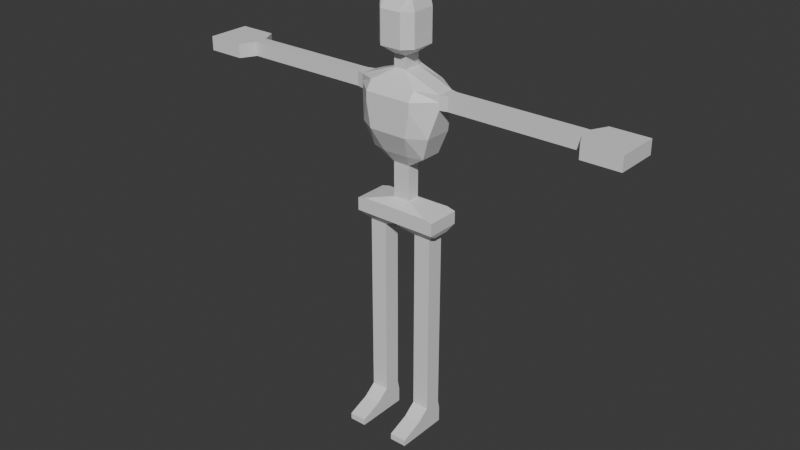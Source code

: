 # Source: Esqueleto.blend  (saved by Blender 4.0.36; exported with 4.5.12 LTS)
import bpy
from mathutils import Matrix  # noqa: F401  (used for matrix-valued properties, if any)

bpy.ops.wm.read_factory_settings(use_empty=True)
scene = bpy.context.scene
scene.name = 'Scene'

# ---- materials (node trees are filled in below, after node groups)
mat_esqueleto = bpy.data.materials.new('Esqueleto')
mat_esqueleto.alpha_threshold = 0.0
mat_esqueleto.use_transparent_shadow = False
mat_esqueleto.roughness = 0.5
mat_esqueleto.line_color = (0.0, 0.0, 0.0, 1.0)

# ---- material node trees
mat_esqueleto.use_nodes = True; mat_esqueleto.node_tree.nodes.clear()
_N = mat_esqueleto.node_tree.nodes; _L = mat_esqueleto.node_tree.links
n0 = _N.new('ShaderNodeOutputMaterial'); n0.name = 'Material Output'; n0.location = (300, 300)
n1 = _N.new('ShaderNodeBsdfPrincipled'); n1.name = 'Principled BSDF'; n1.location = (10, 300)
n1.inputs[3].default_value = 1.45
_L.new(n1.outputs[0], n0.inputs[0])
n0.is_active_output = True

# ---- world
world_world = bpy.data.worlds.new('World'); scene.world = world_world
world_world.use_nodes = True; world_world.node_tree.nodes.clear()
_N = world_world.node_tree.nodes; _L = world_world.node_tree.links
n0 = _N.new('ShaderNodeOutputWorld'); n0.name = 'World Output'; n0.location = (300, 300)
n1 = _N.new('ShaderNodeBackground'); n1.name = 'Background'; n1.location = (10, 300)
n1.inputs[0].default_value = (0.05088, 0.05088, 0.05088, 1.0)
_L.new(n1.outputs[0], n0.inputs[0])
n0.is_active_output = True
world_world.color = (0.05088, 0.05088, 0.05088)
world_world.use_sun_shadow = False
world_world.sun_shadow_jitter_overblur = 0.0

# ---- meshes
me_esqueleto = bpy.data.meshes.new('Esqueleto')
me_esqueleto.from_pydata([(0.08, 0.05, 1.99), (0.09, 0.05, 1.8), (0.08, -0.06, 1.99), (0.09, -0.06, 1.8), (-0.08, 0.05, 1.99), (-0.09, 0.05, 1.8), (-0.08, -0.06, 1.99), (-0.09, -0.06, 1.8), (0.16, 0.05, 0.0), (0.16, -0.1, 0.0), (-0.16, 0.05, 0.0), (-0.16, -0.1, 0.0), (-0.16, 0.04, 0.98), (-0.16, -0.04, 0.98), (0.16, 0.04, 0.98), (0.16, -0.04, 0.98), (0.0, 0.08, 1.8), (0.0, -0.06, 2.0), (0.0, -0.1, 1.8), (0.0, 0.05, 2.0), (-0.08, 0.05, 0.0), (-0.08, -0.1, 0.0), (-0.08, -0.04, 0.98), (-0.08, 0.04, 0.98), (-0.2, -0.04, 1.57), (-0.2, 0.04, 1.57), (0.0, 0.12, 1.56), (0.0, -0.12, 1.56), (-0.2, -0.04, 1.635), (-0.2, 0.04, 1.635), (0.0, 0.1, 1.645), (0.0, -0.09, 1.645), (-1.05, -0.1, 1.57), (-1.05, 0.1, 1.57), (-1.05, -0.1, 1.635), (-1.05, 0.1, 1.635), (-0.53, 0.03, 1.57), (-0.53, 0.03, 1.635), (-0.53, -0.03, 1.635), (-0.53, -0.03, 1.57), (-0.235, 0.03, 1.635), (-0.235, -0.03, 1.57), (-0.235, 0.03, 1.57), (-0.235, -0.03, 1.635), (-0.875, 0.1, 1.57), (-0.875, -0.1, 1.635), (-0.875, 0.1, 1.635), (-0.875, -0.1, 1.57), (-0.09, -1.49e-09, 1.8), (-0.08, -1.49e-09, 1.99), (-0.16, 0.0, 0.0), (-0.16, -7.451e-10, 0.98), (-0.08, 0.0, 0.0), (0.0, -1.49e-09, 2.0), (-0.2, 0.0, 1.57), (-0.09, -1.49e-09, 1.85), (0.0, -0.1, 1.85), (-0.2, 0.0, 1.635), (-1.05, 0.0, 1.57), (-1.05, 0.0, 1.635), (-0.53, 0.0, 1.57), (-0.53, 0.0, 1.635), (-0.235, 0.0, 1.635), (-0.235, 0.0, 1.57), (-0.875, 0.0, 1.57), (-0.875, 0.0, 1.635), (-0.16, 0.08, 1.025), (0.0, 0.08, 1.025), (0.0, -0.08, 1.025), (-0.16, -0.08, 1.025), (0.0, 0.08, 1.85), (-0.09, 0.05, 1.85), (-0.08, -7.451e-10, 0.98), (0.0, -7.451e-10, 1.025), (0.08, 0.05, 0.0), (0.08, -0.1, 0.0), (-0.09, 0.05, 1.95), (0.0, 0.08, 1.95), (0.08, -0.04, 0.98), (0.08, 0.04, 0.98), (0.0, -0.1, 1.95), (-0.04, 0.0, 1.283), (0.0, -0.03, 1.283), (-0.09, -1.49e-09, 1.95), (0.2, -0.04, 1.57), (0.2, 0.04, 1.57), (0.2, -0.04, 1.635), (0.2, 0.04, 1.635), (1.05, -0.1, 1.57), (1.05, 0.1, 1.57), (1.05, -0.1, 1.635), (1.05, 0.1, 1.635), (0.53, 0.03, 1.57), (0.53, 0.03, 1.635), (0.53, -0.03, 1.635), (0.53, -0.03, 1.57), (0.235, 0.03, 1.635), (0.235, -0.03, 1.57), (0.235, 0.03, 1.57), (0.235, -0.03, 1.635), (0.875, 0.1, 1.57), (0.0, 0.03, 1.283), (0.875, -0.1, 1.635), (0.875, 0.1, 1.635), (0.875, -0.1, 1.57), (-0.04, 0.03, 1.283), (0.09, -1.49e-09, 1.8), (0.08, -1.49e-09, 1.99), (-0.04, -0.03, 1.283), (0.16, 0.0, 0.0), (0.16, -7.451e-10, 0.98), (0.08, 0.0, 0.0), (-0.16, 0.08, 1.094), (0.0, 0.08, 1.094), (0.0, -0.08, 1.094), (-0.16, -7.451e-10, 1.094), (0.2, 0.0, 1.57), (0.09, -1.49e-09, 1.85), (-0.16, -0.08, 1.094), (-0.13, -0.05, 1.341), (0.2, 0.0, 1.635), (-0.05, 0.08, 1.95), (1.05, 0.0, 1.57), (-0.13, 0.0, 1.341), (0.0, -0.07, 1.341), (0.0, 0.07, 1.341), (-0.13, 0.05, 1.341), (-0.16, 0.04, 0.54), (-0.16, -0.04, 0.54), (-0.08, -0.04, 0.54), (-0.08, 0.04, 0.54), (-0.16, -7.451e-10, 0.54), (-0.08, -7.451e-10, 0.54), (-0.16, -0.04, 0.585), (-0.08, -7.451e-10, 0.585), (-0.16, 0.04, 0.585), (-0.08, -0.04, 0.585), (-0.08, 0.04, 0.585), (-0.16, -7.451e-10, 0.585), (-0.16, 0.04, 0.115), (-0.08, -0.04, 0.115), (-0.08, 0.04, 0.115), (-0.16, 0.0, 0.115), (-0.16, -0.04, 0.115), (-0.08, 0.0, 0.115), (1.05, 0.0, 1.635), (-0.2, 0.04, 1.603), (0.0, 0.12, 1.603), (0.0, -0.12, 1.603), (-0.2, -0.04, 1.603), (-1.05, 0.1, 1.603), (-1.05, -0.1, 1.603), (-0.53, -0.03, 1.603), (-0.53, 0.03, 1.603), (-0.235, 0.03, 1.603), (-0.235, -0.03, 1.603), (-0.875, -0.1, 1.603), (-0.875, 0.1, 1.603), (0.53, 0.0, 1.57), (-1.05, 0.0, 1.603), (-0.05, -0.1, 1.95), (0.53, 0.0, 1.635), (0.235, 0.0, 1.635), (0.235, 0.0, 1.57), (0.875, 0.0, 1.57), (0.875, 0.0, 1.635), (0.16, 0.08, 1.025), (-0.09, -0.06, 1.95), (-0.05, 0.08, 1.8), (-0.05, -0.06, 2.0), (-0.12, 0.05, 0.0), (-0.12, 0.04, 0.98), (-0.05, -0.1, 1.8), (-0.05, 0.05, 2.0), (-0.12, -0.1, 0.0), (-0.12, -0.04, 0.98), (-0.11, 0.12, 1.56), (-0.11, -0.12, 1.56), (-0.11, -0.09, 1.645), (-0.11, 0.1, 1.645), (-0.12, 0.0, 0.0), (-0.05, -1.49e-09, 2.0), (-0.1, 0.08, 1.025), (-0.1, -0.08, 1.025), (-0.02, 0.03, 1.283), (-0.02, -0.03, 1.283), (-0.08, -0.08, 1.094), (-0.08, 0.08, 1.094), (-0.06, 0.07, 1.341), (-0.06, -0.07, 1.341), (-0.12, 0.04, 0.54), (-0.12, -0.04, 0.54), (-0.12, -0.04, 0.585), (-0.12, 0.04, 0.585), (-0.12, 0.04, 0.115), (-0.12, -0.04, 0.115), (-0.11, -0.12, 1.603), (-0.11, 0.12, 1.603), (-0.03, -0.04, 1.758), (-0.03, 0.04, 1.758), (0.0, 0.04, 1.758), (0.0, -0.04, 1.758), (-0.03, -1.49e-09, 1.758), (0.16, -0.08, 1.025), (-0.02, 0.04, 1.758), (-0.02, -0.04, 1.758), (-0.03, 0.04, 1.701), (0.0, 0.07, 1.701), (0.0, -0.04, 1.701), (-0.03, 0.0, 1.701), (0.09, 0.05, 1.85), (0.08, -7.451e-10, 0.98), (-0.02, 0.07, 1.701), (-0.02, -0.04, 1.701), (-0.03, -0.04, 1.701), (-0.17, -0.07, 1.446), (0.09, 0.05, 1.95), (-0.17, 0.0, 1.446), (0.0, -0.12, 1.446), (0.0, 0.09, 1.446), (-0.17, 0.06, 1.446), (-0.09, -0.12, 1.446), (-0.09, 0.09, 1.446), (0.04, 0.0, 1.283), (-0.04, -0.03, 1.121), (-0.04, 0.03, 1.121), (0.0, 0.03, 1.121), (0.0, -0.03, 1.121), (-0.04, -7.451e-10, 1.121), (0.09, -1.49e-09, 1.95), (-0.02, 0.03, 1.121), (-0.02, -0.03, 1.121), (-0.16, -0.04, 0.6323), (-0.08, -7.451e-10, 0.6323), (-0.16, 0.04, 0.6323), (-0.08, -0.04, 0.6323), (-0.08, 0.04, 0.6323), (-0.16, -7.451e-10, 0.6323), (-0.12, 0.04, 0.6323), (-0.12, -0.04, 0.6323), (-0.16, 0.05, 0.069), (-0.08, -0.1, 0.069), (-0.08, 0.05, 0.069), (-0.16, 0.0, 0.069), (-0.16, -0.1, 0.069), (-0.08, 0.0, 0.069), (-0.12, 0.05, 0.069), (-0.12, -0.1, 0.069), (-0.4938, 0.03, 1.57), (-0.4938, -0.03, 1.635), (-0.4938, 0.03, 1.635), (-0.4938, -0.03, 1.57), (-0.4938, 0.0, 1.635), (-0.4938, 0.0, 1.57), (-0.4938, 0.03, 1.603), (-0.4938, -0.03, 1.603), (-0.8395, 0.03, 1.635), (-0.8395, -0.03, 1.57), (-0.8395, 0.03, 1.57), (-0.8395, -0.03, 1.635), (-0.8395, 0.0, 1.635), (-0.8395, 0.0, 1.57), (-0.8395, 0.03, 1.603), (-0.8395, -0.03, 1.603), (-0.16, -0.2, 0.0), (-0.08, -0.2, 0.0), (0.04, 0.03, 1.283), (-0.12, -0.2, 0.0), (-0.08, -0.2, 0.029), (-0.16, -0.2, 0.029), (-0.12, -0.2, 0.029), (0.04, -0.03, 1.283), (0.16, 0.08, 1.094), (0.16, -7.451e-10, 1.094), (0.16, -0.08, 1.094), (0.13, -0.05, 1.341), (0.05, 0.08, 1.95), (0.13, 0.0, 1.341), (0.13, 0.05, 1.341), (-0.05, -0.1, 1.9), (-0.05, 0.08, 1.9), (0.16, 0.04, 0.54), (0.16, -0.04, 0.54), (0.08, -0.04, 0.54), (0.08, 0.04, 0.54), (0.16, -7.451e-10, 0.54), (0.08, -7.451e-10, 0.54), (0.16, -0.04, 0.585), (0.08, -7.451e-10, 0.585), (0.16, 0.04, 0.585), (0.08, -0.04, 0.585), (0.08, 0.04, 0.585), (0.16, -7.451e-10, 0.585), (0.16, 0.04, 0.115), (0.08, -0.04, 0.115), (0.08, 0.04, 0.115), (0.16, 0.0, 0.115), (0.16, -0.04, 0.115), (0.08, 0.0, 0.115), (0.2, 0.04, 1.603), (0.2, -0.04, 1.603), (1.05, 0.1, 1.603), (1.05, -0.1, 1.603), (0.53, -0.03, 1.603), (0.53, 0.03, 1.603), (0.235, 0.03, 1.603), (0.235, -0.03, 1.603), (0.875, -0.1, 1.603), (0.875, 0.1, 1.603), (1.05, 0.0, 1.603), (0.05, -0.1, 1.95), (0.09, -0.06, 1.95), (0.05, 0.08, 1.8), (0.05, -0.06, 2.0), (0.12, 0.05, 0.0), (0.12, 0.04, 0.98), (0.05, -0.1, 1.8), (0.05, 0.05, 2.0), (0.12, -0.1, 0.0), (0.12, -0.04, 0.98), (0.11, 0.12, 1.56), (0.11, -0.12, 1.56), (0.11, -0.09, 1.645), (0.11, 0.1, 1.645), (0.12, 0.0, 0.0), (0.05, -1.49e-09, 2.0), (0.1, 0.08, 1.025), (0.1, -0.08, 1.025), (-0.09, -1.49e-09, 1.9), (0.02, 0.03, 1.283), (0.02, -0.03, 1.283), (0.08, -0.08, 1.094), (0.08, 0.08, 1.094), (0.06, 0.07, 1.341), (0.06, -0.07, 1.341), (0.0, -0.1, 1.9), (0.0, 0.08, 1.9), (0.12, 0.04, 0.54), (0.12, -0.04, 0.54), (0.12, -0.04, 0.585), (0.12, 0.04, 0.585), (0.12, 0.04, 0.115), (-0.09, 0.05, 1.9), (-0.09, -0.06, 1.9), (0.12, -0.04, 0.115), (0.11, -0.12, 1.603), (0.11, 0.12, 1.603), (0.03, -0.04, 1.758), (0.03, 0.04, 1.758), (0.03, -1.49e-09, 1.758), (0.02, 0.04, 1.758), (0.02, -0.04, 1.758), (0.03, 0.04, 1.701), (0.03, 0.0, 1.701), (0.02, 0.07, 1.701), (0.02, -0.04, 1.701), (0.03, -0.04, 1.701), (0.17, -0.07, 1.446), (0.17, 0.0, 1.446), (0.17, 0.06, 1.446), (0.09, -0.12, 1.446), (0.09, 0.09, 1.446), (0.04, -0.03, 1.121), (0.04, 0.03, 1.121), (0.04, -7.451e-10, 1.121), (0.02, 0.03, 1.121), (0.02, -0.03, 1.121), (0.16, -0.04, 0.6323), (0.08, -7.451e-10, 0.6323), (0.16, 0.04, 0.6323), (0.08, -0.04, 0.6323), (0.08, 0.04, 0.6323), (0.16, -7.451e-10, 0.6323), (0.12, 0.04, 0.6323), (0.12, -0.04, 0.6323), (0.16, 0.05, 0.069), (0.08, -0.1, 0.069), (0.08, 0.05, 0.069), (0.16, 0.0, 0.069), (-0.05, 0.08, 1.85), (-0.05, -0.1, 1.85), (0.16, -0.1, 0.069), (0.08, 0.0, 0.069), (0.12, 0.05, 0.069), (-0.09, -0.06, 1.85), (-0.03, -0.04, 1.729), (-0.03, 0.04, 1.729), (0.0, 0.04, 1.729), (0.0, -0.04, 1.729), (-0.03, 0.0, 1.729), (-0.02, 0.04, 1.729), (-0.02, -0.04, 1.729), (0.12, -0.1, 0.069), (0.4938, 0.03, 1.57), (0.4938, -0.03, 1.635), (0.4938, 0.03, 1.635), (0.4938, -0.03, 1.57), (-0.19, 0.04, 1.0), (-0.19, -0.04, 1.0), (-0.19, -7.451e-10, 1.0), (-0.2, 0.08, 1.025), (-0.2, -0.08, 1.025), (-0.2, -7.451e-10, 1.025), (-0.2, 0.08, 1.084), (-0.2, -7.451e-10, 1.084), (-0.2, -0.08, 1.084), (0.4938, 0.0, 1.635), (0.4938, 0.0, 1.57), (0.4938, 0.03, 1.603), (0.4938, -0.03, 1.603), (0.8395, 0.03, 1.635), (0.8395, -0.03, 1.57), (0.8395, 0.03, 1.57), (0.8395, -0.03, 1.635), (0.8395, 0.0, 1.635), (0.8395, 0.0, 1.57), (0.8395, 0.03, 1.603), (0.8395, -0.03, 1.603), (0.16, -0.2, 0.0), (0.08, -0.2, 0.0), (0.12, -0.2, 0.0), (0.08, -0.2, 0.029), (0.16, -0.2, 0.029), (0.12, -0.2, 0.029), (0.05, -0.1, 1.9), (0.05, 0.08, 1.9), (0.09, -1.49e-09, 1.9), (0.09, 0.05, 1.9), (0.09, -0.06, 1.9), (0.05, 0.08, 1.85), (0.05, -0.1, 1.85), (0.09, -0.06, 1.85), (0.03, -0.04, 1.729), (0.03, 0.04, 1.729), (0.03, 0.0, 1.729), (0.02, 0.04, 1.729), (0.02, -0.04, 1.729), (0.19, 0.04, 1.0), (0.19, -0.04, 1.0), (0.19, -7.451e-10, 1.0), (0.2, 0.08, 1.025), (0.2, -0.08, 1.025), (0.2, -7.451e-10, 1.025), (0.2, 0.08, 1.084), (0.2, -7.451e-10, 1.084), (0.2, -0.08, 1.084)], [], [(181, 49, 6, 169), (160, 169, 6, 167), (83, 49, 4, 76), (243, 240, 10, 50), (412, 100, 164, 415), (15, 438, 441, 203), (82, 227, 366, 330), (19, 53, 325, 317), (97, 396, 409, 306), (244, 11, 264, 269), (183, 69, 13, 175), (274, 445, 444, 273), (395, 93, 304, 408), (118, 115, 404, 405), (182, 67, 23, 171), (145, 309, 301, 91), (326, 315, 79, 67), (246, 242, 20, 170), (180, 52, 21, 174), (121, 173, 19, 77), (302, 88, 122, 309), (393, 92, 158, 407), (372, 292, 289, 369), (197, 147, 26, 176), (157, 44, 33, 150), (15, 367, 372, 110), (356, 86, 120, 353), (196, 149, 24, 177), (213, 214, 28, 178), (272, 443, 440, 166), (323, 346, 147, 30), (209, 206, 29, 57), (212, 207, 30, 179), (315, 373, 371, 79), (159, 150, 33, 58), (156, 45, 34, 151), (65, 46, 35, 59), (64, 47, 32, 58), (253, 251, 39, 60), (252, 250, 37, 61), (255, 249, 38, 152), (254, 248, 36, 153), (146, 25, 42, 154), (149, 28, 43, 155), (57, 29, 40, 62), (54, 24, 41, 63), (261, 257, 47, 64), (260, 256, 46, 65), (263, 259, 45, 156), (262, 258, 44, 157), (259, 260, 65, 45), (258, 261, 64, 44), (25, 54, 63, 42), (28, 57, 62, 43), (249, 252, 61, 38), (248, 253, 60, 36), (44, 64, 58, 33), (45, 65, 59, 34), (151, 159, 58, 32), (214, 209, 57, 28), (78, 370, 374, 319), (366, 331, 274, 362), (100, 89, 122, 164), (170, 20, 52, 180), (112, 66, 400, 403), (435, 354, 207, 387), (383, 314, 74, 377), (297, 381, 378, 296), (354, 323, 30, 207), (244, 243, 50, 11), (167, 6, 49, 83), (173, 4, 49, 181), (95, 411, 417, 303), (66, 12, 397, 400), (3, 347, 349, 106), (187, 113, 67, 182), (13, 69, 401, 398), (346, 320, 26, 147), (218, 124, 334, 360), (186, 118, 69, 183), (72, 73, 68, 22), (421, 419, 420, 423), (376, 382, 111, 75), (414, 165, 103, 410), (189, 119, 108, 185), (85, 359, 361, 320), (331, 327, 203, 274), (304, 416, 412, 92), (325, 313, 2, 107), (211, 78, 68, 73), (308, 301, 89, 100), (388, 208, 355, 436), (353, 120, 87, 352), (80, 310, 313, 17), (305, 408, 393, 98), (306, 409, 394, 99), (116, 163, 97, 84), (276, 77, 19, 317), (96, 395, 408, 305), (229, 216, 0, 107), (87, 96, 305, 299), (416, 308, 100, 412), (362, 274, 273, 364), (324, 318, 75, 111), (310, 311, 2, 313), (378, 109, 8, 375), (409, 303, 94, 394), (294, 376, 392, 344), (14, 369, 373, 315), (327, 319, 15, 203), (381, 422, 418, 9), (373, 340, 291, 371), (72, 23, 67, 73), (241, 21, 52, 245), (242, 245, 52, 20), (322, 345, 300, 86), (123, 126, 105, 81), (188, 125, 101, 184), (119, 123, 81, 108), (381, 9, 109, 378), (86, 99, 162, 120), (293, 375, 383, 341), (303, 417, 413, 94), (231, 224, 118, 186), (228, 225, 112, 115), (230, 226, 113, 187), (224, 228, 115, 118), (374, 339, 287, 367), (394, 94, 161, 406), (215, 217, 123, 119), (222, 219, 125, 188), (217, 220, 126, 123), (93, 410, 416, 304), (221, 215, 119, 189), (291, 284, 286, 288), (300, 306, 99, 86), (137, 134, 132, 130), (136, 129, 132, 134), (133, 138, 131, 128), (193, 137, 130, 190), (192, 133, 128, 191), (138, 135, 127, 131), (237, 234, 135, 138), (239, 232, 133, 192), (238, 236, 137, 193), (232, 237, 138, 133), (235, 136, 134, 233), (236, 233, 134, 137), (130, 132, 144, 141), (129, 140, 144, 132), (128, 131, 142, 143), (190, 130, 141, 194), (191, 128, 143, 195), (131, 127, 139, 142), (355, 322, 86, 356), (434, 353, 352, 433), (333, 329, 101, 125), (165, 145, 91, 103), (27, 218, 360, 321), (31, 148, 345, 322), (277, 223, 266, 278), (148, 27, 321, 345), (278, 266, 329, 333), (34, 59, 159, 151), (256, 262, 157, 46), (257, 263, 156, 47), (24, 149, 155, 41), (29, 146, 154, 40), (250, 254, 153, 37), (251, 255, 152, 39), (47, 156, 151, 32), (59, 35, 150, 159), (369, 289, 340, 373), (178, 28, 149, 196), (46, 157, 150, 35), (179, 30, 147, 197), (124, 82, 330, 334), (345, 321, 84, 300), (29, 179, 197, 146), (31, 178, 196, 148), (129, 191, 195, 140), (127, 190, 194, 139), (234, 238, 193, 135), (235, 239, 192, 136), (136, 192, 191, 129), (135, 193, 190, 127), (218, 221, 189, 124), (220, 222, 188, 126), (225, 230, 187, 112), (227, 231, 186, 114), (126, 188, 184, 105), (124, 189, 185, 82), (114, 186, 183, 68), (112, 187, 182, 66), (19, 173, 181, 53), (10, 170, 180, 50), (206, 212, 179, 29), (208, 213, 178, 31), (148, 196, 177, 27), (146, 197, 176, 25), (76, 4, 173, 121), (50, 180, 174, 11), (240, 246, 170, 10), (66, 182, 171, 12), (68, 183, 175, 22), (241, 247, 270, 268), (80, 17, 169, 160), (53, 181, 169, 17), (18, 172, 205, 201), (5, 168, 204, 199), (164, 122, 88, 104), (406, 161, 93, 395), (358, 277, 278, 359), (407, 158, 95, 396), (7, 48, 202, 198), (168, 16, 200, 204), (48, 5, 199, 202), (172, 7, 198, 205), (388, 391, 213, 208), (386, 390, 212, 206), (357, 275, 277, 358), (109, 9, 318, 324), (53, 17, 313, 325), (166, 14, 315, 326), (385, 389, 209, 214), (390, 387, 207, 212), (389, 386, 206, 209), (391, 385, 214, 213), (25, 176, 222, 220), (27, 177, 221, 218), (120, 162, 96, 87), (299, 305, 98, 85), (177, 24, 215, 221), (287, 282, 285, 292), (54, 25, 220, 217), (176, 26, 219, 222), (24, 54, 217, 215), (408, 304, 92, 393), (82, 185, 231, 227), (105, 184, 230, 225), (341, 383, 377, 295), (108, 81, 228, 224), (184, 101, 226, 230), (81, 105, 225, 228), (185, 108, 224, 231), (417, 307, 102, 413), (415, 164, 104, 411), (413, 102, 165, 414), (22, 175, 239, 235), (12, 171, 238, 234), (23, 72, 233, 236), (22, 235, 233, 72), (13, 51, 237, 232), (171, 23, 236, 238), (175, 13, 232, 239), (51, 12, 234, 237), (140, 195, 247, 241), (139, 194, 246, 240), (141, 144, 245, 242), (140, 241, 245, 144), (143, 142, 243, 244), (194, 141, 242, 246), (195, 143, 244, 247), (142, 139, 240, 243), (41, 155, 255, 251), (40, 154, 254, 250), (42, 63, 253, 248), (43, 62, 252, 249), (154, 42, 248, 254), (155, 43, 249, 255), (62, 40, 250, 252), (63, 41, 251, 253), (39, 152, 263, 257), (37, 153, 262, 256), (36, 60, 261, 258), (38, 61, 260, 259), (153, 36, 258, 262), (152, 38, 259, 263), (61, 37, 256, 260), (60, 39, 257, 261), (270, 269, 264, 267), (268, 270, 267, 265), (85, 98, 163, 116), (11, 174, 267, 264), (174, 21, 265, 267), (247, 244, 269, 270), (21, 241, 268, 265), (367, 287, 292, 372), (370, 368, 288, 290), (292, 285, 281, 289), (340, 337, 284, 291), (290, 288, 286, 283), (312, 350, 200, 16), (433, 352, 354, 435), (361, 333, 125, 219), (360, 334, 275, 357), (370, 290, 339, 374), (359, 278, 333, 361), (8, 109, 324, 314), (299, 85, 320, 346), (364, 273, 272, 363), (365, 332, 113, 226), (377, 74, 111, 382), (275, 271, 223, 277), (332, 326, 67, 113), (311, 229, 107, 2), (396, 95, 303, 409), (104, 88, 302, 307), (339, 338, 282, 287), (371, 291, 288, 368), (314, 324, 111, 74), (317, 325, 107, 0), (266, 363, 365, 329), (334, 330, 271, 275), (211, 73, 67, 79), (392, 423, 422, 381), (102, 90, 145, 165), (166, 440, 437, 14), (90, 302, 309, 145), (338, 344, 297, 282), (282, 297, 296, 285), (285, 296, 293, 281), (337, 341, 295, 284), (410, 103, 308, 416), (348, 433, 435, 350), (351, 436, 432, 347), (312, 16, 70, 429), (349, 434, 433, 348), (3, 106, 117, 431), (201, 388, 436, 351), (290, 283, 338, 339), (283, 294, 344, 338), (281, 293, 341, 337), (87, 299, 346, 323), (289, 281, 337, 340), (103, 91, 301, 308), (352, 87, 323, 354), (114, 68, 327, 331), (363, 272, 332, 365), (272, 166, 326, 332), (227, 114, 331, 366), (208, 31, 322, 355), (106, 349, 348, 1), (18, 201, 351, 316), (375, 8, 314, 383), (216, 276, 317, 0), (68, 78, 319, 327), (1, 348, 350, 312), (316, 351, 347, 3), (376, 421, 423, 392), (271, 362, 364, 223), (320, 361, 219, 26), (321, 360, 357, 84), (116, 358, 359, 85), (436, 355, 356, 432), (84, 357, 358, 116), (329, 365, 226, 101), (432, 356, 353, 434), (295, 377, 382, 298), (319, 374, 367, 15), (79, 371, 368, 211), (223, 364, 363, 266), (110, 372, 369, 14), (294, 298, 382, 376), (330, 366, 362, 271), (78, 211, 368, 370), (92, 412, 415, 158), (162, 406, 395, 96), (98, 393, 407, 163), (344, 392, 381, 297), (163, 407, 396, 97), (94, 413, 414, 161), (296, 378, 375, 293), (99, 394, 406, 162), (9, 418, 420, 318), (318, 420, 419, 75), (161, 414, 410, 93), (158, 415, 411, 95), (75, 419, 421, 376), (423, 420, 418, 422), (427, 425, 276, 216), (117, 210, 427, 426), (56, 335, 279, 380), (71, 342, 280, 379), (426, 427, 216, 229), (384, 343, 328, 55), (210, 429, 425, 427), (430, 431, 428, 424), (424, 428, 311, 310), (379, 280, 336, 70), (55, 328, 342, 71), (380, 279, 343, 384), (309, 122, 89, 301), (411, 104, 307, 417), (335, 80, 160, 279), (342, 76, 121, 280), (284, 295, 298, 286), (343, 167, 83, 328), (84, 97, 306, 300), (307, 302, 90, 102), (283, 286, 298, 294), (280, 121, 77, 336), (328, 83, 76, 342), (279, 160, 167, 343), (172, 380, 384, 7), (48, 55, 71, 5), (168, 379, 70, 16), (428, 426, 229, 311), (431, 117, 426, 428), (56, 430, 424, 335), (7, 384, 55, 48), (425, 336, 77, 276), (5, 71, 379, 168), (18, 56, 380, 172), (429, 70, 336, 425), (335, 424, 310, 80), (350, 435, 387, 200), (316, 3, 431, 430), (1, 312, 429, 210), (106, 1, 210, 117), (18, 316, 430, 56), (347, 432, 434, 349), (205, 198, 385, 391), (202, 199, 386, 389), (204, 200, 387, 390), (198, 202, 389, 385), (199, 204, 390, 386), (201, 205, 391, 388), (402, 400, 397, 399), (401, 402, 399, 398), (405, 404, 402, 401), (404, 403, 400, 402), (115, 112, 403, 404), (69, 118, 405, 401), (12, 51, 399, 397), (51, 13, 398, 399), (442, 439, 437, 440), (441, 438, 439, 442), (445, 441, 442, 444), (444, 442, 440, 443), (273, 444, 443, 272), (203, 441, 445, 274), (14, 437, 439, 110), (110, 439, 438, 15)])
_uv = me_esqueleto.uv_layers.new(name='UVMap')
_uv.uv.foreach_set('vector', [0.8125, 0.625, 0.875, 0.625, 0.875, 0.75, 0.8125, 0.75, 0.5625, 0.9375, 0.625, 0.9375, 0.625, 1.0, 0.5625, 1.0, 0.5625, 0.125, 0.625, 0.125, 0.625, 0.25, 0.5625, 0.25, 0.375, 0.125, 0.375, 0.25, 0.375, 0.25, 0.375, 0.125, 0.375, 0.25, 0.375, 0.25, 0.375, 0.125, 0.375, 0.125, 0.375, 1.0, 0.375, 1.0, 0.375, 1.0, 0.375, 1.0, 0.375, 0.875, 0.375, 0.875, 0.375, 0.9375, 0.375, 0.9375, 0.75, 0.5, 0.75, 0.625, 0.8125, 0.625, 0.8125, 0.5, 0.375, 1.0, 0.375, 1.0, 0.375, 1.0, 0.375, 1.0, 0.375, 0.0, 0.375, 0.0, 0.375, 0.0, 0.375, 0.0, 0.375, 0.9375, 0.375, 1.0, 0.375, 1.0, 0.375, 0.9375, 0.375, 0.0, 0.375, 0.0, 0.375, 0.125, 0.375, 0.125, 0.375, 0.25, 0.375, 0.25, 0.375, 0.25, 0.375, 0.25, 0.375, 0.0, 0.375, 0.125, 0.375, 0.125, 0.375, 0.0, 0.375, 0.3125, 0.375, 0.375, 0.375, 0.375, 0.375, 0.3125, 0.375, 0.125, 0.375, 0.125, 0.375, 0.25, 0.375, 0.25, 0.375, 0.3125, 0.375, 0.3125, 0.375, 0.375, 0.375, 0.375, 0.375, 0.3125, 0.375, 0.375, 0.375, 0.375, 0.375, 0.3125, 0.1875, 0.625, 0.25, 0.625, 0.25, 0.75, 0.1875, 0.75, 0.5625, 0.3125, 0.625, 0.3125, 0.625, 0.375, 0.5625, 0.375, 0.375, 0.0, 0.375, 0.0, 0.375, 0.125, 0.375, 0.125, 0.375, 0.25, 0.375, 0.25, 0.375, 0.125, 0.375, 0.125, 0.375, 0.125, 0.375, 0.125, 0.375, 0.25, 0.375, 0.25, 0.375, 0.3125, 0.375, 0.375, 0.375, 0.375, 0.375, 0.3125, 0.375, 0.25, 0.375, 0.25, 0.375, 0.25, 0.375, 0.25, 0.375, 0.0, 0.375, 0.0, 0.375, 0.125, 0.375, 0.125, 0.375, 0.0, 0.375, 0.0, 0.375, 0.125, 0.375, 0.125, 0.375, 0.9375, 0.375, 1.0, 0.375, 1.0, 0.375, 0.9375, 0.375, 0.9375, 0.375, 1.0, 0.375, 1.0, 0.375, 0.9375, 0.375, 0.25, 0.375, 0.25, 0.375, 0.25, 0.375, 0.25, 0.375, 0.3125, 0.375, 0.3125, 0.375, 0.375, 0.375, 0.375, 0.375, 0.125, 0.375, 0.25, 0.375, 0.25, 0.375, 0.125, 0.375, 0.3125, 0.375, 0.375, 0.375, 0.375, 0.375, 0.3125, 0.375, 0.3125, 0.375, 0.3125, 0.375, 0.375, 0.375, 0.375, 0.375, 0.125, 0.375, 0.25, 0.375, 0.25, 0.375, 0.125, 0.375, 1.0, 0.375, 1.0, 0.375, 1.0, 0.375, 1.0, 0.375, 0.125, 0.375, 0.25, 0.375, 0.25, 0.375, 0.125, 0.375, 0.125, 0.375, 0.0, 0.375, 0.0, 0.375, 0.125, 0.375, 0.125, 0.375, 0.0, 0.375, 0.0, 0.375, 0.125, 0.375, 0.125, 0.375, 0.25, 0.375, 0.25, 0.375, 0.125, 0.375, 1.0, 0.375, 1.0, 0.375, 1.0, 0.375, 1.0, 0.375, 0.25, 0.375, 0.25, 0.375, 0.25, 0.375, 0.25, 0.375, 0.25, 0.375, 0.25, 0.375, 0.25, 0.375, 0.25, 0.375, 1.0, 0.375, 1.0, 0.375, 1.0, 0.375, 1.0, 0.375, 0.125, 0.375, 0.25, 0.375, 0.25, 0.375, 0.125, 0.375, 0.125, 0.375, 0.0, 0.375, 0.0, 0.375, 0.125, 0.375, 0.125, 0.375, 0.0, 0.375, 0.0, 0.375, 0.125, 0.375, 0.125, 0.375, 0.25, 0.375, 0.25, 0.375, 0.125, 0.375, 1.0, 0.375, 1.0, 0.375, 1.0, 0.375, 1.0, 0.375, 0.25, 0.375, 0.25, 0.375, 0.25, 0.375, 0.25, 0.375, 0.0, 0.375, 0.125, 0.375, 0.125, 0.375, 0.0, 0.375, 0.25, 0.375, 0.125, 0.375, 0.125, 0.375, 0.25, 0.375, 0.25, 0.375, 0.125, 0.375, 0.125, 0.375, 0.25, 0.375, 0.0, 0.375, 0.125, 0.375, 0.125, 0.375, 0.0, 0.375, 0.0, 0.375, 0.125, 0.375, 0.125, 0.375, 0.0, 0.375, 0.25, 0.375, 0.125, 0.375, 0.125, 0.375, 0.25, 0.375, 0.25, 0.375, 0.125, 0.375, 0.125, 0.375, 0.25, 0.375, 0.0, 0.375, 0.125, 0.375, 0.125, 0.375, 0.0, 0.375, 0.0, 0.375, 0.125, 0.375, 0.125, 0.375, 0.0, 0.375, 0.0, 0.375, 0.125, 0.375, 0.125, 0.375, 0.0, 0.375, 0.875, 0.375, 0.875, 0.375, 0.9375, 0.375, 0.9375, 0.375, 0.9375, 0.375, 0.9375, 0.375, 1.0, 0.375, 1.0, 0.375, 0.25, 0.375, 0.25, 0.375, 0.125, 0.375, 0.125, 0.1875, 0.5, 0.25, 0.5, 0.25, 0.625, 0.1875, 0.625, 0.375, 0.25, 0.375, 0.25, 0.375, 0.25, 0.375, 0.25, 0.375, 0.3125, 0.375, 0.3125, 0.375, 0.375, 0.375, 0.375, 0.375, 0.3125, 0.375, 0.3125, 0.375, 0.375, 0.375, 0.375, 0.375, 0.0, 0.375, 0.0, 0.375, 0.125, 0.375, 0.125, 0.375, 0.3125, 0.375, 0.3125, 0.375, 0.375, 0.375, 0.375, 0.375, 0.0, 0.375, 0.125, 0.375, 0.125, 0.375, 0.0, 0.5625, 0.0, 0.625, 0.0, 0.625, 0.125, 0.5625, 0.125, 0.8125, 0.5, 0.875, 0.5, 0.875, 0.625, 0.8125, 0.625, 0.375, 1.0, 0.375, 1.0, 0.375, 1.0, 0.375, 1.0, 0.375, 0.25, 0.375, 0.25, 0.375, 0.25, 0.375, 0.25, 0.375, 0.0, 0.375, 0.0, 0.375, 0.125, 0.375, 0.125, 0.375, 0.3125, 0.375, 0.375, 0.375, 0.375, 0.375, 0.3125, 0.375, 1.0, 0.375, 1.0, 0.375, 1.0, 0.375, 1.0, 0.375, 0.3125, 0.375, 0.3125, 0.375, 0.375, 0.375, 0.375, 0.375, 0.875, 0.375, 0.875, 0.375, 0.9375, 0.375, 0.9375, 0.375, 0.9375, 0.375, 1.0, 0.375, 1.0, 0.375, 0.9375, 0.0, 0.0, 0.0, 0.0, 0.375, 0.875, 0.375, 0.875, 0.375, 0.875, 0.375, 0.875, 0.375, 0.9375, 0.375, 0.9375, 0.2688, 0.7687, 0.2125, 0.5312, 0.25, 0.625, 0.25, 0.75, 0.375, 0.125, 0.375, 0.125, 0.375, 0.25, 0.375, 0.25, 0.375, 0.9375, 0.375, 1.0, 0.375, 1.0, 0.375, 0.9375, 0.375, 0.25, 0.375, 0.25, 0.375, 0.3125, 0.375, 0.3125, 0.375, 0.9375, 0.375, 0.9375, 0.375, 1.0, 0.375, 1.0, 0.375, 0.25, 0.375, 0.25, 0.375, 0.25, 0.375, 0.25, 0.8125, 0.625, 0.8125, 0.75, 0.875, 0.75, 0.875, 0.625, 0.0, 0.0, 0.375, 0.875, 0.375, 0.875, 0.0, 0.0, 0.375, 0.25, 0.375, 0.25, 0.375, 0.25, 0.375, 0.25, 0.375, 0.875, 0.375, 0.875, 0.375, 0.9375, 0.375, 0.9375, 0.375, 0.125, 0.375, 0.125, 0.375, 0.25, 0.375, 0.25, 0.5625, 0.875, 0.5625, 0.9375, 0.625, 0.9375, 0.625, 0.875, 0.375, 0.25, 0.375, 0.25, 0.375, 0.25, 0.375, 0.25, 0.375, 1.0, 0.375, 1.0, 0.375, 1.0, 0.375, 1.0, 0.375, 0.125, 0.375, 0.125, 0.375, 0.0, 0.375, 0.0, 0.5625, 0.3125, 0.5625, 0.375, 0.625, 0.375, 0.625, 0.3125, 0.375, 0.25, 0.375, 0.25, 0.375, 0.25, 0.375, 0.25, 0.5625, 0.125, 0.5625, 0.25, 0.625, 0.25, 0.625, 0.125, 0.375, 0.25, 0.375, 0.25, 0.375, 0.25, 0.375, 0.25, 0.375, 0.25, 0.375, 0.25, 0.375, 0.25, 0.375, 0.25, 0.375, 0.0, 0.375, 0.0, 0.375, 0.125, 0.375, 0.125, 0.1875, 0.625, 0.1875, 0.75, 0.25, 0.75, 0.25, 0.625, 0.5625, 0.9375, 0.5625, 1.0, 0.625, 1.0, 0.625, 0.9375, 0.375, 0.125, 0.375, 0.125, 0.375, 0.25, 0.375, 0.25, 0.375, 1.0, 0.375, 1.0, 0.375, 1.0, 0.375, 1.0, 0.375, 0.875, 0.375, 0.875, 0.375, 0.9375, 0.375, 0.9375, 0.375, 0.25, 0.375, 0.25, 0.375, 0.3125, 0.375, 0.3125, 0.375, 0.9375, 0.375, 0.9375, 0.375, 1.0, 0.375, 1.0, 0.375, 0.0, 0.375, 0.0, 0.375, 0.0, 0.375, 0.0, 0.375, 0.3125, 0.375, 0.3125, 0.375, 0.375, 0.375, 0.375, 0.0, 0.0, 0.375, 0.375, 0.375, 0.375, 0.0, 0.0, 0.2688, 0.7687, 0.25, 0.75, 0.25, 0.625, 0.2125, 0.5312, 0.2688, 0.4812, 0.2125, 0.5312, 0.25, 0.625, 0.25, 0.5, 0.375, 0.9375, 0.375, 0.9375, 0.375, 1.0, 0.375, 1.0, 0.375, 0.125, 0.375, 0.25, 0.375, 0.25, 0.375, 0.125, 0.375, 0.3125, 0.375, 0.375, 0.375, 0.375, 0.375, 0.3125, 0.375, 0.0, 0.375, 0.125, 0.375, 0.125, 0.375, 0.0, 0.375, 0.0, 0.375, 0.0, 0.375, 0.125, 0.375, 0.125, 0.375, 0.0, 0.375, 0.0, 0.375, 0.125, 0.375, 0.125, 0.375, 0.25, 0.375, 0.25, 0.375, 0.3125, 0.375, 0.3125, 0.375, 1.0, 0.375, 1.0, 0.375, 1.0, 0.375, 1.0, 0.375, 0.9375, 0.375, 1.0, 0.375, 1.0, 0.375, 0.9375, 0.375, 0.125, 0.375, 0.25, 0.375, 0.25, 0.375, 0.125, 0.375, 0.3125, 0.375, 0.375, 0.375, 0.375, 0.375, 0.3125, 0.375, 0.0, 0.375, 0.125, 0.375, 0.125, 0.375, 0.0, 0.375, 0.9375, 0.375, 0.9375, 0.375, 1.0, 0.375, 1.0, 0.375, 0.0, 0.375, 0.0, 0.375, 0.125, 0.375, 0.125, 0.375, 0.0, 0.375, 0.125, 0.375, 0.125, 0.375, 0.0, 0.375, 0.3125, 0.375, 0.375, 0.375, 0.375, 0.375, 0.3125, 0.375, 0.125, 0.375, 0.25, 0.375, 0.25, 0.375, 0.125, 0.375, 0.25, 0.375, 0.25, 0.375, 0.25, 0.375, 0.25, 0.375, 0.9375, 0.375, 1.0, 0.375, 1.0, 0.375, 0.9375, 0.3438, 0.4062, 0.3125, 0.4375, 0.125, 0.3125, 0.0625, 0.1562, 0.375, 1.0, 0.375, 1.0, 0.375, 1.0, 0.375, 1.0, 0.3438, 0.4062, 0.0625, 0.1562, 0.125, 0.3125, 0.3125, 0.4375, 0.3438, 0.8438, 0.3125, 0.8125, 0.125, 0.3125, 0.0625, 0.1562, 0.375, 0.0, 0.375, 0.125, 0.375, 0.125, 0.375, 0.0, 0.375, 0.3125, 0.375, 0.375, 0.375, 0.375, 0.375, 0.3125, 0.375, 0.9375, 0.375, 1.0, 0.375, 1.0, 0.375, 0.9375, 0.375, 0.125, 0.375, 0.25, 0.375, 0.25, 0.375, 0.125, 0.375, 0.125, 0.375, 0.25, 0.375, 0.25, 0.375, 0.125, 0.375, 0.9375, 0.375, 1.0, 0.375, 1.0, 0.375, 0.9375, 0.375, 0.3125, 0.375, 0.375, 0.375, 0.375, 0.375, 0.3125, 0.375, 0.0, 0.375, 0.125, 0.375, 0.125, 0.375, 0.0, 0.3484, 0.8484, 0.3438, 0.8438, 0.0625, 0.1562, 0.05312, 0.1328, 0.3484, 0.4016, 0.05312, 0.1328, 0.0625, 0.1562, 0.3438, 0.4062, 0.3125, 0.4375, 0.125, 0.3125, 0.1875, 0.4688, 0.2812, 0.4688, 0.3125, 0.8125, 0.2812, 0.7812, 0.1875, 0.4688, 0.125, 0.3125, 0.375, 0.0, 0.375, 0.125, 0.375, 0.125, 0.375, 0.0, 0.375, 0.3125, 0.375, 0.375, 0.375, 0.375, 0.375, 0.3125, 0.375, 0.9375, 0.375, 1.0, 0.375, 1.0, 0.375, 0.9375, 0.375, 0.125, 0.375, 0.25, 0.375, 0.25, 0.375, 0.125, 0.375, 0.9375, 0.375, 0.9375, 0.375, 1.0, 0.375, 1.0, 0.375, 0.125, 0.375, 0.125, 0.375, 0.25, 0.375, 0.25, 0.375, 0.3125, 0.375, 0.3125, 0.375, 0.375, 0.375, 0.375, 0.375, 0.125, 0.375, 0.125, 0.375, 0.25, 0.375, 0.25, 0.375, 0.875, 0.375, 0.875, 0.375, 0.9375, 0.375, 0.9375, 0.375, 0.875, 0.375, 0.875, 0.375, 0.9375, 0.375, 0.9375, 0.375, 0.125, 0.375, 0.125, 0.375, 0.25, 0.375, 0.25, 0.375, 0.875, 0.375, 0.875, 0.375, 0.9375, 0.375, 0.9375, 0.375, 0.25, 0.375, 0.25, 0.375, 0.3125, 0.375, 0.3125, 0.375, 0.0, 0.375, 0.125, 0.375, 0.125, 0.375, 0.0, 0.375, 0.25, 0.375, 0.25, 0.375, 0.25, 0.375, 0.25, 0.375, 1.0, 0.375, 1.0, 0.375, 1.0, 0.375, 1.0, 0.375, 1.0, 0.375, 1.0, 0.375, 1.0, 0.375, 1.0, 0.375, 0.25, 0.375, 0.25, 0.375, 0.25, 0.375, 0.25, 0.375, 0.25, 0.375, 0.25, 0.375, 0.25, 0.375, 0.25, 0.375, 1.0, 0.375, 1.0, 0.375, 1.0, 0.375, 1.0, 0.375, 1.0, 0.375, 1.0, 0.375, 1.0, 0.375, 1.0, 0.375, 0.125, 0.375, 0.25, 0.375, 0.25, 0.375, 0.125, 0.375, 0.25, 0.375, 0.25, 0.375, 0.3125, 0.375, 0.3125, 0.375, 0.9375, 0.375, 1.0, 0.375, 1.0, 0.375, 0.9375, 0.375, 0.25, 0.375, 0.25, 0.375, 0.25, 0.375, 0.25, 0.375, 0.3125, 0.375, 0.375, 0.375, 0.375, 0.375, 0.3125, 0.375, 0.875, 0.375, 0.875, 0.375, 0.9375, 0.375, 0.9375, 0.375, 0.9375, 0.375, 0.9375, 0.375, 1.0, 0.375, 1.0, 0.375, 0.25, 0.375, 0.3125, 0.375, 0.3125, 0.375, 0.25, 0.375, 0.875, 0.375, 0.9375, 0.375, 0.9375, 0.375, 0.875, 0.375, 0.875, 0.375, 0.9375, 0.375, 0.9375, 0.375, 0.875, 0.375, 0.25, 0.375, 0.3125, 0.375, 0.3125, 0.375, 0.25, 0.375, 0.25, 0.375, 0.3125, 0.375, 0.3125, 0.375, 0.25, 0.375, 0.875, 0.375, 0.9375, 0.375, 0.9375, 0.375, 0.875, 0.375, 0.875, 0.375, 0.9375, 0.375, 0.9375, 0.375, 0.875, 0.375, 0.25, 0.375, 0.3125, 0.375, 0.3125, 0.375, 0.25, 0.375, 0.875, 0.375, 0.9375, 0.375, 0.9375, 0.375, 0.875, 0.375, 0.25, 0.375, 0.3125, 0.375, 0.3125, 0.375, 0.25, 0.375, 0.25, 0.375, 0.3125, 0.375, 0.3125, 0.375, 0.25, 0.375, 0.875, 0.375, 0.9375, 0.375, 0.9375, 0.375, 0.875, 0.375, 0.25, 0.375, 0.3125, 0.375, 0.3125, 0.375, 0.25, 0.375, 0.875, 0.375, 0.9375, 0.375, 0.9375, 0.375, 0.875, 0.375, 0.875, 0.375, 0.9375, 0.375, 0.9375, 0.375, 0.875, 0.375, 0.25, 0.375, 0.3125, 0.375, 0.3125, 0.375, 0.25, 0.75, 0.5, 0.8125, 0.5, 0.8125, 0.625, 0.75, 0.625, 0.125, 0.5, 0.1875, 0.5, 0.1875, 0.625, 0.125, 0.625, 0.375, 0.25, 0.375, 0.3125, 0.375, 0.3125, 0.375, 0.25, 0.375, 0.875, 0.375, 0.9375, 0.375, 0.9375, 0.375, 0.875, 0.375, 0.875, 0.375, 0.9375, 0.375, 0.9375, 0.375, 0.875, 0.375, 0.25, 0.375, 0.3125, 0.375, 0.3125, 0.375, 0.25, 0.5625, 0.25, 0.625, 0.25, 0.625, 0.3125, 0.5625, 0.3125, 0.125, 0.625, 0.1875, 0.625, 0.1875, 0.75, 0.125, 0.75, 0.375, 0.25, 0.375, 0.3125, 0.375, 0.3125, 0.375, 0.25, 0.375, 0.25, 0.375, 0.3125, 0.375, 0.3125, 0.375, 0.25, 0.375, 0.875, 0.375, 0.9375, 0.375, 0.9375, 0.375, 0.875, 0.375, 0.875, 0.375, 0.9375, 0.375, 0.9375, 0.375, 0.875, 0.5625, 0.875, 0.625, 0.875, 0.625, 0.9375, 0.5625, 0.9375, 0.75, 0.625, 0.8125, 0.625, 0.8125, 0.75, 0.75, 0.75, 0.375, 0.875, 0.375, 0.9375, 0.375, 0.9375, 0.375, 0.875, 0.375, 0.25, 0.375, 0.3125, 0.375, 0.3125, 0.375, 0.25, 0.375, 0.125, 0.375, 0.125, 0.375, 0.0, 0.375, 0.0, 0.375, 0.125, 0.375, 0.125, 0.375, 0.25, 0.375, 0.25, 0.375, 0.125, 0.375, 0.125, 0.375, 0.25, 0.375, 0.25, 0.375, 0.125, 0.375, 0.125, 0.375, 0.0, 0.375, 0.0, 0.375, 0.0, 0.375, 0.125, 0.375, 0.125, 0.375, 0.0, 0.375, 0.3125, 0.375, 0.375, 0.375, 0.375, 0.375, 0.3125, 0.375, 0.125, 0.375, 0.25, 0.375, 0.25, 0.375, 0.125, 0.375, 0.9375, 0.375, 1.0, 0.375, 1.0, 0.375, 0.9375, 0.375, 0.875, 0.375, 0.9375, 0.375, 0.9375, 0.375, 0.875, 0.375, 0.25, 0.375, 0.3125, 0.375, 0.3125, 0.375, 0.25, 0.375, 0.0, 0.375, 0.0, 0.375, 0.125, 0.375, 0.125, 0.125, 0.625, 0.125, 0.75, 0.1875, 0.75, 0.1875, 0.625, 0.75, 0.625, 0.75, 0.75, 0.8125, 0.75, 0.8125, 0.625, 0.375, 0.25, 0.375, 0.25, 0.375, 0.3125, 0.375, 0.3125, 0.375, 0.0, 0.375, 0.125, 0.375, 0.125, 0.375, 0.0, 0.375, 0.3125, 0.375, 0.375, 0.375, 0.375, 0.375, 0.3125, 0.375, 0.125, 0.375, 0.25, 0.375, 0.25, 0.375, 0.125, 0.375, 0.9375, 0.375, 1.0, 0.375, 1.0, 0.375, 0.9375, 0.375, 0.25, 0.375, 0.3125, 0.375, 0.3125, 0.375, 0.25, 0.375, 0.875, 0.375, 0.9375, 0.375, 0.9375, 0.375, 0.875, 0.375, 0.125, 0.375, 0.125, 0.375, 0.25, 0.375, 0.25, 0.375, 0.25, 0.375, 0.25, 0.375, 0.25, 0.375, 0.25, 0.375, 0.9375, 0.375, 1.0, 0.375, 1.0, 0.375, 0.9375, 0.375, 0.0, 0.375, 0.0, 0.375, 0.125, 0.375, 0.125, 0.375, 0.125, 0.375, 0.25, 0.375, 0.25, 0.375, 0.125, 0.375, 0.3125, 0.375, 0.375, 0.375, 0.375, 0.375, 0.3125, 0.375, 0.0, 0.375, 0.125, 0.375, 0.125, 0.375, 0.0, 0.375, 0.25, 0.375, 0.25, 0.375, 0.25, 0.375, 0.25, 0.375, 0.875, 0.375, 0.9375, 0.375, 0.9375, 0.375, 0.875, 0.375, 0.25, 0.375, 0.3125, 0.375, 0.3125, 0.375, 0.25, 0.375, 0.3125, 0.375, 0.3125, 0.375, 0.375, 0.375, 0.375, 0.375, 0.0, 0.375, 0.125, 0.375, 0.125, 0.375, 0.0, 0.375, 0.3125, 0.375, 0.375, 0.375, 0.375, 0.375, 0.3125, 0.375, 0.125, 0.375, 0.25, 0.375, 0.25, 0.375, 0.125, 0.375, 0.9375, 0.375, 1.0, 0.375, 1.0, 0.375, 0.9375, 0.375, 1.0, 0.375, 1.0, 0.375, 1.0, 0.375, 1.0, 0.375, 0.125, 0.375, 0.125, 0.375, 0.0, 0.375, 0.0, 0.375, 0.0, 0.375, 0.0, 0.375, 0.125, 0.375, 0.125, 0.375, 0.875, 0.375, 0.9375, 0.375, 0.9375, 0.375, 0.875, 0.375, 0.25, 0.375, 0.3125, 0.375, 0.3125, 0.375, 0.25, 0.375, 0.375, 0.0, 0.0, 0.05312, 0.1328, 0.3484, 0.4016, 0.375, 0.875, 0.3484, 0.8484, 0.05312, 0.1328, 0.0, 0.0, 0.375, 0.0, 0.375, 0.125, 0.375, 0.125, 0.375, 0.0, 0.375, 0.3125, 0.375, 0.375, 0.375, 0.375, 0.375, 0.3125, 0.375, 0.9375, 0.375, 1.0, 0.375, 1.0, 0.375, 0.9375, 0.375, 0.125, 0.375, 0.25, 0.375, 0.25, 0.375, 0.125, 0.375, 0.875, 0.375, 0.9375, 0.375, 0.9375, 0.375, 0.875, 0.375, 0.25, 0.375, 0.3125, 0.375, 0.3125, 0.375, 0.25, 0.2812, 0.4688, 0.1875, 0.4688, 0.2125, 0.5312, 0.2688, 0.4812, 0.2812, 0.7812, 0.2688, 0.7687, 0.2125, 0.5312, 0.1875, 0.4688, 0.375, 0.0, 0.375, 0.125, 0.375, 0.125, 0.375, 0.0, 0.375, 0.3125, 0.375, 0.375, 0.375, 0.375, 0.375, 0.3125, 0.375, 0.9375, 0.375, 1.0, 0.375, 1.0, 0.375, 0.9375, 0.375, 0.125, 0.375, 0.25, 0.375, 0.25, 0.375, 0.125, 0.375, 1.0, 0.375, 1.0, 0.375, 1.0, 0.375, 1.0, 0.375, 0.25, 0.375, 0.25, 0.375, 0.25, 0.375, 0.25, 0.375, 0.25, 0.375, 0.125, 0.375, 0.125, 0.375, 0.25, 0.375, 0.0, 0.375, 0.125, 0.375, 0.125, 0.375, 0.0, 0.375, 0.25, 0.375, 0.25, 0.375, 0.25, 0.375, 0.25, 0.375, 1.0, 0.375, 1.0, 0.375, 1.0, 0.375, 1.0, 0.375, 0.125, 0.375, 0.25, 0.375, 0.25, 0.375, 0.125, 0.375, 0.125, 0.375, 0.0, 0.375, 0.0, 0.375, 0.125, 0.375, 1.0, 0.375, 1.0, 0.375, 1.0, 0.375, 1.0, 0.375, 0.25, 0.375, 0.25, 0.375, 0.25, 0.375, 0.25, 0.375, 0.25, 0.375, 0.125, 0.375, 0.125, 0.375, 0.25, 0.375, 0.0, 0.375, 0.125, 0.375, 0.125, 0.375, 0.0, 0.375, 0.25, 0.375, 0.25, 0.375, 0.25, 0.375, 0.25, 0.375, 1.0, 0.375, 1.0, 0.375, 1.0, 0.375, 1.0, 0.375, 0.125, 0.375, 0.25, 0.375, 0.25, 0.375, 0.125, 0.375, 0.125, 0.375, 0.0, 0.375, 0.0, 0.375, 0.125, 0.375, 0.9375, 0.375, 1.0, 0.375, 1.0, 0.375, 0.9375, 0.375, 0.875, 0.375, 0.9375, 0.375, 0.9375, 0.375, 0.875, 0.375, 0.25, 0.375, 0.25, 0.375, 0.125, 0.375, 0.125, 0.125, 0.75, 0.1875, 0.75, 0.1875, 0.75, 0.125, 0.75, 0.1875, 0.75, 0.25, 0.75, 0.25, 0.75, 0.1875, 0.75, 0.375, 0.9375, 0.375, 1.0, 0.375, 1.0, 0.375, 0.9375, 0.25, 0.75, 0.2688, 0.7687, 0.2688, 0.7687, 0.25, 0.75, 0.375, 0.0, 0.375, 0.0, 0.375, 0.125, 0.375, 0.125, 0.3484, 0.8484, 0.05312, 0.1328, 0.0625, 0.1562, 0.3438, 0.8438, 0.375, 0.125, 0.375, 0.125, 0.375, 0.25, 0.375, 0.25, 0.375, 0.3125, 0.375, 0.3125, 0.375, 0.375, 0.375, 0.375, 0.3438, 0.8438, 0.0625, 0.1562, 0.125, 0.3125, 0.3125, 0.8125, 0.375, 0.3125, 0.375, 0.3125, 0.375, 0.375, 0.375, 0.375, 0.375, 0.25, 0.375, 0.25, 0.375, 0.3125, 0.375, 0.3125, 0.375, 0.3125, 0.375, 0.3125, 0.375, 0.375, 0.375, 0.375, 0.375, 0.9375, 0.375, 0.9375, 0.375, 1.0, 0.375, 1.0, 0.375, 0.875, 0.375, 0.875, 0.375, 0.9375, 0.375, 0.9375, 0.375, 0.25, 0.375, 0.25, 0.375, 0.3125, 0.375, 0.3125, 0.125, 0.5, 0.125, 0.625, 0.1875, 0.625, 0.1875, 0.5, 0.375, 0.25, 0.375, 0.25, 0.375, 0.3125, 0.375, 0.3125, 0.375, 0.125, 0.375, 0.125, 0.375, 0.25, 0.375, 0.25, 0.375, 0.3125, 0.375, 0.3125, 0.375, 0.375, 0.375, 0.375, 0.2688, 0.4812, 0.25, 0.5, 0.25, 0.625, 0.2125, 0.5312, 0.375, 0.0, 0.375, 0.0, 0.375, 0.125, 0.375, 0.125, 0.375, 0.3125, 0.375, 0.3125, 0.375, 0.375, 0.375, 0.375, 0.5625, 0.0, 0.5625, 0.125, 0.625, 0.125, 0.625, 0.0, 0.375, 1.0, 0.375, 1.0, 0.375, 1.0, 0.375, 1.0, 0.375, 1.0, 0.375, 1.0, 0.375, 1.0, 0.375, 1.0, 0.375, 0.9375, 0.375, 0.9375, 0.375, 1.0, 0.375, 1.0, 0.3484, 0.4016, 0.3438, 0.4062, 0.0625, 0.1562, 0.05312, 0.1328, 0.1875, 0.5, 0.1875, 0.625, 0.25, 0.625, 0.25, 0.5, 0.8125, 0.5, 0.8125, 0.625, 0.875, 0.625, 0.875, 0.5, 0.375, 0.25, 0.375, 0.25, 0.375, 0.3125, 0.375, 0.3125, 0.375, 0.9375, 0.375, 0.9375, 0.375, 1.0, 0.375, 1.0, 0.0, 0.0, 0.0, 0.0, 0.375, 0.375, 0.375, 0.375, 0.375, 0.9375, 0.375, 0.9375, 0.375, 1.0, 0.375, 1.0, 0.375, 0.0, 0.375, 0.0, 0.375, 0.125, 0.375, 0.125, 0.375, 0.25, 0.375, 0.25, 0.375, 0.25, 0.375, 0.25, 0.375, 0.0, 0.375, 0.0, 0.375, 0.125, 0.375, 0.125, 0.375, 0.9375, 0.375, 0.9375, 0.375, 1.0, 0.375, 1.0, 0.375, 0.0, 0.375, 0.0, 0.375, 0.125, 0.375, 0.125, 0.375, 0.125, 0.375, 0.125, 0.375, 0.25, 0.375, 0.25, 0.375, 0.3125, 0.375, 0.3125, 0.375, 0.375, 0.375, 0.375, 0.375, 0.25, 0.375, 0.25, 0.375, 0.25, 0.375, 0.25, 0.375, 0.25, 0.375, 0.25, 0.375, 0.3125, 0.375, 0.3125, 0.375, 0.9375, 0.375, 0.9375, 0.375, 1.0, 0.375, 1.0, 0.375, 0.3125, 0.375, 0.375, 0.4375, 0.375, 0.4375, 0.3125, 0.375, 0.125, 0.375, 0.125, 0.375, 0.25, 0.375, 0.25, 0.375, 0.0, 0.375, 0.125, 0.4375, 0.125, 0.4375, 0.0, 0.375, 0.875, 0.375, 0.875, 0.375, 0.9375, 0.375, 0.9375, 0.375, 0.875, 0.375, 0.875, 0.375, 0.9375, 0.375, 0.9375, 0.375, 0.875, 0.375, 0.875, 0.375, 0.9375, 0.375, 0.9375, 0.375, 0.25, 0.375, 0.25, 0.375, 0.3125, 0.375, 0.3125, 0.375, 0.25, 0.375, 0.25, 0.375, 0.3125, 0.375, 0.3125, 0.375, 0.25, 0.375, 0.25, 0.375, 0.3125, 0.375, 0.3125, 0.375, 0.25, 0.375, 0.25, 0.375, 0.25, 0.375, 0.25, 0.375, 0.25, 0.375, 0.25, 0.375, 0.3125, 0.375, 0.3125, 0.375, 0.875, 0.375, 0.875, 0.375, 0.9375, 0.375, 0.9375, 0.375, 0.25, 0.375, 0.25, 0.375, 0.3125, 0.375, 0.3125, 0.375, 0.25, 0.375, 0.25, 0.375, 0.3125, 0.375, 0.3125, 0.375, 0.875, 0.375, 0.875, 0.375, 0.9375, 0.375, 0.9375, 0.375, 0.875, 0.375, 0.875, 0.375, 0.9375, 0.375, 0.9375, 0.375, 0.125, 0.375, 0.125, 0.375, 0.25, 0.375, 0.25, 0.375, 0.875, 0.375, 0.875, 0.375, 0.9375, 0.375, 0.9375, 0.375, 0.25, 0.375, 0.25, 0.375, 0.3125, 0.375, 0.3125, 0.5625, 0.25, 0.5625, 0.3125, 0.625, 0.3125, 0.625, 0.25, 0.375, 0.875, 0.375, 0.875, 0.375, 0.9375, 0.375, 0.9375, 0.375, 0.25, 0.375, 0.25, 0.375, 0.3125, 0.375, 0.3125, 0.375, 0.9375, 0.375, 0.9375, 0.375, 1.0, 0.375, 1.0, 0.375, 0.875, 0.375, 0.875, 0.375, 0.9375, 0.375, 0.9375, 0.375, 0.0, 0.375, 0.0, 0.375, 0.125, 0.375, 0.125, 0.375, 0.3125, 0.375, 0.3125, 0.375, 0.375, 0.375, 0.375, 0.375, 0.9375, 0.375, 0.9375, 0.375, 1.0, 0.375, 1.0, 0.375, 0.125, 0.375, 0.125, 0.375, 0.25, 0.375, 0.25, 0.375, 0.9375, 0.375, 0.9375, 0.375, 1.0, 0.375, 1.0, 0.375, 0.0, 0.375, 0.0, 0.375, 0.125, 0.375, 0.125, 0.375, 0.3125, 0.375, 0.3125, 0.375, 0.375, 0.375, 0.375, 0.375, 0.0, 0.375, 0.0, 0.375, 0.125, 0.375, 0.125, 0.2812, 0.4688, 0.2688, 0.4812, 0.2125, 0.5312, 0.1875, 0.4688, 0.375, 0.9375, 0.375, 0.9375, 0.375, 1.0, 0.375, 1.0, 0.375, 0.375, 0.3484, 0.4016, 0.05312, 0.1328, 0.0, 0.0, 0.375, 0.125, 0.375, 0.125, 0.375, 0.25, 0.375, 0.25, 0.375, 0.125, 0.375, 0.125, 0.375, 0.25, 0.375, 0.25, 0.2812, 0.7812, 0.1875, 0.4688, 0.2125, 0.5312, 0.2688, 0.7687, 0.375, 0.9375, 0.375, 0.9375, 0.375, 1.0, 0.375, 1.0, 0.375, 0.875, 0.0, 0.0, 0.05312, 0.1328, 0.3484, 0.8484, 0.375, 0.25, 0.375, 0.25, 0.375, 0.125, 0.375, 0.125, 0.375, 0.125, 0.375, 0.125, 0.375, 0.25, 0.375, 0.25, 0.375, 0.25, 0.375, 0.25, 0.375, 0.125, 0.375, 0.125, 0.375, 0.9375, 0.375, 0.9375, 0.375, 1.0, 0.375, 1.0, 0.375, 0.125, 0.375, 0.125, 0.375, 0.0, 0.375, 0.0, 0.375, 0.0, 0.375, 0.0, 0.375, 0.125, 0.375, 0.125, 0.375, 0.125, 0.375, 0.125, 0.375, 0.25, 0.375, 0.25, 0.375, 0.0, 0.375, 0.0, 0.375, 0.125, 0.375, 0.125, 0.125, 0.75, 0.125, 0.75, 0.1875, 0.75, 0.1875, 0.75, 0.1875, 0.75, 0.1875, 0.75, 0.25, 0.75, 0.25, 0.75, 0.375, 0.125, 0.375, 0.125, 0.375, 0.25, 0.375, 0.25, 0.375, 0.125, 0.375, 0.125, 0.375, 0.0, 0.375, 0.0, 0.25, 0.75, 0.25, 0.75, 0.2688, 0.7687, 0.2688, 0.7687, 0.375, 0.9375, 0.375, 0.9375, 0.375, 1.0, 0.375, 1.0, 0.5, 0.25, 0.5, 0.3125, 0.5625, 0.3125, 0.5625, 0.25, 0.4375, 0.125, 0.4375, 0.25, 0.5, 0.25, 0.5, 0.125, 0.4375, 0.875, 0.5, 0.875, 0.5, 0.9375, 0.4375, 0.9375, 0.4375, 0.25, 0.5, 0.25, 0.5, 0.3125, 0.4375, 0.3125, 0.5, 0.125, 0.5, 0.25, 0.5625, 0.25, 0.5625, 0.125, 0.4375, 0.0, 0.5, 0.0, 0.5, 0.125, 0.4375, 0.125, 0.4375, 0.25, 0.4375, 0.3125, 0.5, 0.3125, 0.5, 0.25, 0.4375, 0.9375, 0.4375, 1.0, 0.5, 1.0, 0.5, 0.9375, 0.5, 0.9375, 0.5, 1.0, 0.5625, 1.0, 0.5625, 0.9375, 0.4375, 0.3125, 0.5, 0.3125, 0.5, 0.375, 0.4375, 0.375, 0.4375, 0.125, 0.5, 0.125, 0.5, 0.25, 0.4375, 0.25, 0.4375, 0.9375, 0.5, 0.9375, 0.5, 1.0, 0.4375, 1.0, 0.375, 0.125, 0.375, 0.125, 0.375, 0.25, 0.375, 0.25, 0.375, 1.0, 0.375, 1.0, 0.375, 1.0, 0.375, 1.0, 0.5, 0.875, 0.5625, 0.875, 0.5625, 0.9375, 0.5, 0.9375, 0.5, 0.25, 0.5625, 0.25, 0.5625, 0.3125, 0.5, 0.3125, 0.3125, 0.4375, 0.2812, 0.4688, 0.1875, 0.4688, 0.125, 0.3125, 0.5, 0.0, 0.5625, 0.0, 0.5625, 0.125, 0.5, 0.125, 0.375, 1.0, 0.375, 1.0, 0.375, 1.0, 0.375, 1.0, 0.375, 1.0, 0.375, 1.0, 0.375, 1.0, 0.375, 1.0, 0.3125, 0.8125, 0.125, 0.3125, 0.1875, 0.4688, 0.2812, 0.7812, 0.5, 0.3125, 0.5625, 0.3125, 0.5625, 0.375, 0.5, 0.375, 0.5, 0.125, 0.5625, 0.125, 0.5625, 0.25, 0.5, 0.25, 0.5, 0.9375, 0.5625, 0.9375, 0.5625, 1.0, 0.5, 1.0, 0.375, 0.9375, 0.4375, 0.9375, 0.4375, 1.0, 0.375, 1.0, 0.375, 0.125, 0.4375, 0.125, 0.4375, 0.25, 0.375, 0.25, 0.375, 0.3125, 0.4375, 0.3125, 0.4375, 0.375, 0.375, 0.375, 0.5, 0.0, 0.5, 0.125, 0.5625, 0.125, 0.5625, 0.0, 0.4375, 0.0, 0.4375, 0.125, 0.5, 0.125, 0.5, 0.0, 0.4375, 0.875, 0.4375, 0.9375, 0.5, 0.9375, 0.5, 0.875, 0.375, 0.0, 0.4375, 0.0, 0.4375, 0.125, 0.375, 0.125, 0.5, 0.3125, 0.5, 0.375, 0.5625, 0.375, 0.5625, 0.3125, 0.375, 0.25, 0.4375, 0.25, 0.4375, 0.3125, 0.375, 0.3125, 0.375, 0.875, 0.4375, 0.875, 0.4375, 0.9375, 0.375, 0.9375, 0.4375, 0.3125, 0.4375, 0.375, 0.5, 0.375, 0.5, 0.3125, 0.5, 0.875, 0.5, 0.9375, 0.5625, 0.9375, 0.5625, 0.875, 0.375, 0.3125, 0.375, 0.3125, 0.375, 0.375, 0.375, 0.375, 0.375, 0.9375, 0.375, 1.0, 0.4375, 1.0, 0.4375, 0.9375, 0.375, 0.25, 0.375, 0.3125, 0.4375, 0.3125, 0.4375, 0.25, 0.375, 0.125, 0.375, 0.25, 0.4375, 0.25, 0.4375, 0.125, 0.375, 0.875, 0.375, 0.9375, 0.4375, 0.9375, 0.4375, 0.875, 0.375, 0.0, 0.375, 0.0, 0.375, 0.125, 0.375, 0.125, 0.375, 0.9375, 0.375, 1.0, 0.375, 1.0, 0.375, 0.9375, 0.375, 0.125, 0.375, 0.25, 0.375, 0.25, 0.375, 0.125, 0.375, 0.3125, 0.375, 0.375, 0.375, 0.375, 0.375, 0.3125, 0.375, 0.0, 0.375, 0.125, 0.375, 0.125, 0.375, 0.0, 0.375, 0.25, 0.375, 0.3125, 0.375, 0.3125, 0.375, 0.25, 0.375, 0.875, 0.375, 0.9375, 0.375, 0.9375, 0.375, 0.875, 0.375, 0.125, 0.375, 0.25, 0.375, 0.25, 0.375, 0.125, 0.375, 0.0, 0.375, 0.125, 0.375, 0.125, 0.375, 0.0, 0.375, 0.0, 0.375, 0.125, 0.375, 0.125, 0.375, 0.0, 0.375, 0.125, 0.375, 0.25, 0.375, 0.25, 0.375, 0.125, 0.375, 0.125, 0.375, 0.25, 0.375, 0.25, 0.375, 0.125, 0.375, 1.0, 0.375, 1.0, 0.375, 1.0, 0.375, 1.0, 0.375, 0.25, 0.375, 0.125, 0.375, 0.125, 0.375, 0.25, 0.375, 0.125, 0.375, 0.0, 0.375, 0.0, 0.375, 0.125, 0.375, 0.125, 0.375, 0.125, 0.375, 0.25, 0.375, 0.25, 0.375, 0.0, 0.375, 0.0, 0.375, 0.125, 0.375, 0.125, 0.375, 0.0, 0.375, 0.0, 0.375, 0.125, 0.375, 0.125, 0.375, 0.125, 0.375, 0.125, 0.375, 0.25, 0.375, 0.25, 0.375, 0.125, 0.375, 0.125, 0.375, 0.25, 0.375, 0.25, 0.375, 1.0, 0.375, 1.0, 0.375, 1.0, 0.375, 1.0, 0.375, 0.25, 0.375, 0.25, 0.375, 0.125, 0.375, 0.125, 0.375, 0.125, 0.375, 0.125, 0.375, 0.0, 0.375, 0.0])
me_esqueleto.materials.append(mat_esqueleto)
me_esqueleto.use_mirror_x = True
me_esqueleto.use_mirror_vertex_groups = False
me_esqueleto.update()
arm_esqueleto = bpy.data.armatures.new('Esqueleto')  # bones are not reproduced

# ---- objects
ob_esqueleto = bpy.data.objects.new('Esqueleto', me_esqueleto)
ob_esquelto = bpy.data.objects.new('Esquelto', arm_esqueleto)

# ---- transforms, parenting, visibility, modifiers, constraints
ob_esqueleto.parent = ob_esquelto
ob_esqueleto.location = (0.0, 0.0, 0.0)
ob_esqueleto.lock_rotations_4d = False
ob_esqueleto.empty_display_type = 'ARROWS'
ob_esqueleto.lineart.crease_threshold = 0.0
ob_esqueleto.use_mesh_mirror_x = True
_vg = ob_esqueleto.vertex_groups.new(name='raíz')
_vg = ob_esqueleto.vertex_groups.new(name='pelvis')
for _i, _w in zip([22, 23, 66, 67, 68, 69, 72, 73, 78, 79, 112, 113, 114, 115, 118, 166, 182, 183, 186, 187, 203, 211, 224, 225, 226, 227, 228, 230, 231, 272, 273, 274, 326, 327, 331, 332, 362, 363, 364, 365, 366, 397, 398, 400, 401, 402, 403, 404, 405, 437, 438, 440, 441, 442, 443, 444, 445], [0.05346, 0.03201, 0.08803, 0.8188, 0.7466, 0.08677, 0.0203, 1.0, 0.05349, 0.03252, 0.1752, 0.8678, 0.8514, 0.1709, 0.1927, 0.09083, 0.1967, 0.2226, 0.5869, 0.5923, 0.08759, 0.02041, 0.868, 0.8036, 0.8244, 0.949, 0.878, 0.8106, 0.9267, 0.1818, 0.1754, 0.1956, 0.2022, 0.2233, 0.5895, 0.6178, 0.8773, 0.8867, 0.9068, 0.8537, 0.9318, 0.01344, 0.01474, 0.06401, 0.06879, 0.02784, 0.1115, 0.09549, 0.1193, 0.01531, 0.0158, 0.06609, 0.06973, 0.02974, 0.1155, 0.09794, 0.1212]): _vg.add([_i], _w, 'REPLACE')
_vg = ob_esqueleto.vertex_groups.new(name='columna_01')
_vg = ob_esqueleto.vertex_groups.new(name='columna_02')
for _i, _w in zip([81, 82, 101, 105, 108, 119, 123, 124, 125, 126, 184, 185, 188, 189, 218, 221, 223, 224, 225, 226, 227, 228, 230, 231, 266, 271, 275, 277, 278, 329, 330, 333, 334, 360, 363, 365, 366], [0.7397, 0.861, 0.8664, 0.5337, 0.4718, 0.07764, 0.09551, 0.1471, 0.0973, 0.04364, 0.7657, 0.7658, 0.1127, 0.1206, 0.01441, 0.006895, 0.7395, 0.00243, 0.0506, 0.06466, 0.004573, 0.01309, 0.06279, 0.005388, 0.5334, 0.4717, 0.07762, 0.09547, 0.04354, 0.7656, 0.7658, 0.1126, 0.1206, 0.006887, 0.008387, 0.05168, 0.002754]): _vg.add([_i], _w, 'REPLACE')
_vg = ob_esqueleto.vertex_groups.new(name='pecho')
for _i, _w in zip([24, 25, 26, 27, 30, 31, 54, 81, 82, 84, 85, 101, 105, 108, 116, 119, 123, 124, 125, 126, 146, 147, 148, 176, 177, 178, 179, 184, 185, 188, 189, 196, 197, 207, 208, 212, 215, 217, 218, 219, 220, 221, 222, 223, 266, 271, 275, 277, 278, 299, 320, 321, 322, 323, 329, 330, 333, 334, 345, 346, 354, 357, 358, 359, 360, 361], [0.06126, 0.08298, 0.9385, 0.55, 0.8947, 0.1354, 0.04093, 0.2387, 0.1228, 0.06126, 0.08298, 0.1214, 0.4431, 0.5037, 0.04093, 0.84, 0.835, 0.8174, 0.8966, 0.8889, 0.00757, 0.9138, 0.4026, 0.6356, 0.2441, 0.05321, 0.1821, 0.2182, 0.2143, 0.8663, 0.8274, 0.1482, 0.3709, 0.06707, 0.006374, 0.0709, 0.7094, 0.7335, 0.8069, 0.9776, 0.7669, 0.7491, 0.8972, 0.2386, 0.443, 0.5037, 0.84, 0.835, 0.8889, 0.00757, 0.6356, 0.2441, 0.05321, 0.1821, 0.2181, 0.2143, 0.8663, 0.8274, 0.1482, 0.3709, 0.0709, 0.7094, 0.7335, 0.7669, 0.7491, 0.8972]): _vg.add([_i], _w, 'REPLACE')
_vg = ob_esqueleto.vertex_groups.new(name='hombro.R')
for _i, _w in zip([24, 25, 27, 28, 29, 31, 40, 41, 42, 43, 54, 57, 62, 63, 119, 123, 126, 146, 147, 148, 149, 154, 155, 176, 177, 178, 179, 189, 196, 197, 206, 208, 209, 213, 214, 215, 217, 218, 220, 221, 222, 321, 322, 345, 355, 356, 360, 385, 391], [0.8008, 0.7967, 0.1867, 0.905, 0.8955, 0.3123, 0.06851, 0.062, 0.06222, 0.06933, 0.8142, 0.9509, 0.05415, 0.0451, 0.06388, 0.05453, 0.05125, 0.8508, 0.009311, 0.2358, 0.8574, 0.03666, 0.03721, 0.3056, 0.6461, 0.7523, 0.6354, 0.01681, 0.7129, 0.5336, 0.001956, 0.06043, 0.06074, 0.1089, 0.1345, 0.224, 0.2082, 0.07022, 0.1881, 0.1688, 0.07085, 0.03674, 0.02707, 0.04392, 0.02212, 0.01143, 0.01034, 0.02859, 0.02142]): _vg.add([_i], _w, 'REPLACE')
_vg = ob_esqueleto.vertex_groups.new(name='brazo.R')
for _i, _w in zip([24, 25, 28, 29, 36, 37, 38, 39, 40, 41, 42, 43, 54, 57, 60, 61, 62, 63, 146, 149, 152, 153, 154, 155, 215, 217, 220, 248, 249, 250, 251, 252, 253, 254, 255], [0.129, 0.1157, 0.08144, 0.0805, 0.05505, 0.05491, 0.05491, 0.05505, 0.9292, 0.9329, 0.9315, 0.9289, 0.1371, 0.03171, 0.03855, 0.03811, 0.9447, 0.9489, 0.1157, 0.1181, 0.02861, 0.02861, 0.9543, 0.9545, 0.001111, 0.007986, 0.0007497, 0.935, 0.9352, 0.9352, 0.935, 0.948, 0.9478, 0.9537, 0.9537]): _vg.add([_i], _w, 'REPLACE')
_vg = ob_esqueleto.vertex_groups.new(name='antebrazo.R')
for _i, _w in zip([36, 37, 38, 39, 44, 45, 46, 47, 60, 61, 64, 65, 152, 153, 156, 157, 248, 249, 250, 251, 252, 253, 254, 255, 256, 257, 258, 259, 260, 261, 262, 263], [0.9445, 0.9446, 0.9446, 0.9444, 0.1799, 0.18, 0.1659, 0.1658, 0.9554, 0.9556, 0.06748, 0.06728, 0.9604, 0.9604, 0.1786, 0.1786, 0.06436, 0.0642, 0.0642, 0.06436, 0.05152, 0.05177, 0.04194, 0.04194, 0.9244, 0.9242, 0.9256, 0.9258, 0.9454, 0.9451, 0.9661, 0.9661]): _vg.add([_i], _w, 'REPLACE')
_vg = ob_esqueleto.vertex_groups.new(name='mano.R')
for _i, _w in zip([32, 33, 34, 35, 44, 45, 46, 47, 58, 59, 64, 65, 150, 151, 156, 157, 159, 256, 257, 258, 259, 260, 261, 262, 263], [0.9782, 0.978, 0.9762, 0.9763, 0.8201, 0.82, 0.834, 0.8341, 0.9976, 0.9847, 0.9325, 0.9327, 0.978, 0.978, 0.8213, 0.8214, 1.0, 0.07524, 0.07545, 0.07408, 0.07387, 0.05437, 0.05468, 0.01745, 0.01745]): _vg.add([_i], _w, 'REPLACE')
_vg = ob_esqueleto.vertex_groups.new(name='cuello')
for _i, _w in zip([1, 3, 5, 7, 16, 18, 27, 30, 31, 48, 106, 148, 168, 172, 176, 177, 178, 179, 196, 197, 198, 199, 200, 201, 202, 204, 205, 206, 207, 208, 209, 212, 213, 214, 312, 316, 320, 321, 322, 323, 345, 346, 347, 348, 349, 350, 351, 352, 353, 354, 355, 356, 385, 386, 387, 388, 389, 390, 391, 432, 433, 434, 435, 436], [0.02602, 0.01551, 0.02602, 0.01551, 0.04456, 0.02228, 0.0522, 0.07503, 0.2092, 0.01555, 0.01555, 0.101, 0.03916, 0.0154, 0.0098, 0.01576, 0.1211, 0.1586, 0.06074, 0.06926, 0.1359, 0.1822, 0.1789, 0.1374, 0.1137, 0.184, 0.1386, 0.9432, 0.91, 0.7663, 0.869, 0.8954, 0.7505, 0.7319, 0.03916, 0.0154, 0.0098, 0.01576, 0.1211, 0.1586, 0.06074, 0.06926, 0.1359, 0.1822, 0.1137, 0.184, 0.1386, 0.9432, 0.869, 0.8954, 0.7505, 0.7319, 0.633, 0.8369, 0.9187, 0.6366, 0.7638, 0.8548, 0.6289, 0.633, 0.8369, 0.7638, 0.8548, 0.6289]): _vg.add([_i], _w, 'REPLACE')
_vg = ob_esqueleto.vertex_groups.new(name='cabeza')
for _i, _w in zip([0, 1, 2, 3, 4, 5, 6, 7, 16, 17, 18, 19, 48, 49, 53, 55, 56, 70, 71, 76, 77, 80, 83, 106, 107, 117, 121, 160, 167, 168, 169, 172, 173, 181, 198, 199, 200, 201, 202, 204, 205, 208, 209, 210, 213, 214, 216, 229, 276, 279, 280, 310, 311, 312, 313, 316, 317, 325, 328, 335, 336, 342, 343, 347, 348, 349, 350, 351, 353, 355, 356, 379, 380, 384, 385, 386, 387, 388, 389, 390, 391, 424, 425, 426, 427, 428, 429, 430, 431, 432, 433, 434, 435, 436], [0.9988, 0.9611, 0.9986, 0.9647, 0.9988, 0.9611, 0.9986, 0.9647, 0.9521, 0.9992, 0.9608, 0.9995, 0.966, 0.999, 1.0, 0.9871, 0.9851, 0.9848, 0.9852, 0.9978, 0.9982, 0.9975, 0.998, 0.966, 0.999, 0.9871, 0.9979, 0.9973, 0.9975, 0.9547, 0.9989, 0.9646, 0.9992, 0.9994, 0.8528, 0.815, 0.8192, 0.8506, 0.8824, 0.8134, 0.8493, 0.08543, 0.05162, 0.9852, 0.08236, 0.07978, 0.9978, 0.998, 0.9979, 0.9939, 0.9944, 0.9973, 0.9975, 0.9547, 0.9989, 0.9646, 0.9992, 0.9994, 0.995, 0.9941, 0.9949, 0.9944, 0.9942, 0.8528, 0.815, 0.8824, 0.8134, 0.8493, 0.05162, 0.08236, 0.07978, 0.9841, 0.9853, 0.9858, 0.3074, 0.1511, 0.07561, 0.3073, 0.2143, 0.1344, 0.3117, 0.9939, 0.9944, 0.995, 0.9944, 0.9942, 0.9841, 0.9853, 0.9858, 0.3074, 0.1511, 0.2143, 0.1344, 0.3117]): _vg.add([_i], _w, 'REPLACE')
_vg = ob_esqueleto.vertex_groups.new(name='hombro.L')
for _i, _w in zip([27, 31, 84, 85, 86, 87, 96, 97, 98, 99, 116, 120, 147, 148, 162, 163, 177, 178, 196, 208, 213, 214, 218, 221, 275, 277, 278, 299, 300, 305, 306, 320, 321, 322, 323, 334, 345, 346, 352, 353, 355, 356, 357, 358, 359, 360, 361, 432, 436], [0.1867, 0.3123, 0.8008, 0.7967, 0.905, 0.8955, 0.06851, 0.062, 0.06222, 0.06933, 0.8142, 0.9509, 0.009311, 0.2358, 0.05415, 0.0451, 0.03674, 0.02707, 0.04392, 0.06043, 0.02212, 0.01143, 0.07022, 0.01034, 0.06388, 0.05453, 0.05125, 0.8508, 0.8574, 0.03666, 0.03721, 0.3056, 0.6461, 0.7523, 0.6354, 0.01681, 0.7129, 0.5336, 0.001956, 0.06074, 0.1089, 0.1345, 0.224, 0.2082, 0.1881, 0.1688, 0.07085, 0.02859, 0.02142]): _vg.add([_i], _w, 'REPLACE')
_vg = ob_esqueleto.vertex_groups.new(name='brazo.L')
for _i, _w in zip([84, 85, 86, 87, 92, 93, 94, 95, 96, 97, 98, 99, 116, 120, 158, 161, 162, 163, 299, 300, 303, 304, 305, 306, 357, 358, 359, 393, 394, 395, 396, 406, 407, 408, 409], [0.129, 0.1157, 0.08144, 0.0805, 0.05505, 0.05491, 0.05491, 0.05505, 0.9292, 0.9329, 0.9315, 0.9289, 0.1371, 0.03171, 0.03855, 0.03811, 0.9447, 0.9489, 0.1157, 0.1181, 0.02861, 0.02861, 0.9543, 0.9545, 0.001111, 0.007986, 0.0007497, 0.935, 0.9352, 0.9352, 0.935, 0.948, 0.9478, 0.9537, 0.9537]): _vg.add([_i], _w, 'REPLACE')
_vg = ob_esqueleto.vertex_groups.new(name='antebrazo.L')
for _i, _w in zip([89, 91, 92, 93, 94, 95, 100, 102, 103, 104, 158, 161, 164, 165, 301, 303, 304, 307, 308, 393, 394, 395, 396, 406, 407, 408, 409, 410, 411, 412, 413, 414, 415, 416, 417], [0.001533, 0.02172, 0.9445, 0.9446, 0.9446, 0.9444, 0.1805, 0.18, 0.1668, 0.1659, 0.9554, 0.9556, 0.06749, 0.06733, 0.007224, 0.9604, 0.9604, 0.1786, 0.1793, 0.06436, 0.0642, 0.0642, 0.06436, 0.05152, 0.05177, 0.04194, 0.04194, 0.9245, 0.9242, 0.9256, 0.9258, 0.9454, 0.9451, 0.9661, 0.9661]): _vg.add([_i], _w, 'REPLACE')
_vg = ob_esqueleto.vertex_groups.new(name='mano.L')
for _i, _w in zip([88, 89, 90, 91, 100, 102, 103, 104, 122, 145, 164, 165, 301, 302, 307, 308, 309, 410, 411, 412, 413, 414, 415, 416, 417], [0.978, 0.9742, 0.9758, 0.9641, 0.8195, 0.8199, 0.8331, 0.8341, 0.9974, 0.9824, 0.9325, 0.9326, 0.9714, 0.9777, 0.8213, 0.8206, 1.0, 0.07518, 0.07545, 0.07406, 0.07387, 0.05438, 0.05467, 0.01741, 0.01745]): _vg.add([_i], _w, 'REPLACE')
_vg = ob_esqueleto.vertex_groups.new(name='muslo.R')
for _i, _w in zip([12, 13, 22, 23, 51, 66, 67, 68, 69, 72, 112, 113, 114, 115, 118, 127, 128, 129, 130, 131, 132, 133, 134, 135, 136, 137, 138, 171, 175, 182, 183, 186, 187, 190, 191, 192, 193, 224, 225, 226, 228, 230, 231, 232, 233, 234, 235, 236, 237, 238, 239, 365, 397, 398, 399, 400, 401, 402, 403, 404, 405], [0.9918, 0.9949, 0.9389, 0.9555, 0.9967, 0.9053, 0.08941, 0.1254, 0.905, 0.9642, 0.8129, 0.05917, 0.06875, 0.8187, 0.795, 0.04332, 0.04332, 0.04331, 0.04331, 0.02191, 0.02191, 0.8105, 0.8497, 0.8105, 0.8104, 0.8104, 0.8498, 0.9872, 0.9969, 0.7871, 0.7537, 0.3815, 0.3678, 0.02191, 0.02191, 0.8498, 0.8498, 0.08691, 0.1058, 0.0549, 0.0698, 0.07678, 0.005668, 0.9885, 0.9919, 0.9884, 0.9881, 0.9882, 0.9921, 0.992, 0.992, 0.01791, 0.966, 0.9651, 0.977, 0.9314, 0.9257, 0.9584, 0.8809, 0.8985, 0.8727]): _vg.add([_i], _w, 'REPLACE')
_vg = ob_esqueleto.vertex_groups.new(name='canilla.R')
for _i, _w in zip([10, 20, 50, 52, 127, 128, 129, 130, 131, 132, 133, 134, 135, 136, 137, 138, 139, 140, 141, 142, 143, 144, 170, 180, 190, 191, 192, 193, 194, 195, 240, 241, 242, 243, 244, 245, 246, 247], [0.4127, 0.412, 0.1766, 0.1791, 0.9532, 0.9531, 0.9531, 0.9532, 0.9639, 0.9639, 0.1895, 0.1502, 0.1895, 0.1895, 0.1895, 0.1502, 0.9713, 0.9487, 0.9713, 0.9756, 0.9505, 0.9753, 0.4237, 0.1333, 0.9639, 0.9639, 0.1502, 0.1502, 0.9798, 0.9679, 0.5471, 0.06778, 0.548, 0.5136, 0.06773, 0.5135, 0.5428, 0.02162]): _vg.add([_i], _w, 'REPLACE')
_vg = ob_esqueleto.vertex_groups.new(name='pie.R')
for _i, _w in zip([10, 11, 20, 21, 50, 52, 139, 140, 141, 143, 170, 174, 180, 195, 240, 241, 242, 243, 244, 245, 246, 247, 264, 265, 267, 268, 269, 270], [0.5873, 0.9819, 0.588, 0.9822, 0.8234, 0.8209, 0.006828, 0.05104, 0.006807, 0.04858, 0.5763, 0.9914, 0.8667, 0.0138, 0.4529, 0.9322, 0.452, 0.4864, 0.9323, 0.4864, 0.4572, 0.9642, 0.9989, 0.998, 0.9998, 0.9965, 0.9951, 0.9991]): _vg.add([_i], _w, 'REPLACE')
_vg = ob_esqueleto.vertex_groups.new(name='muslo.L')
for _i, _w in zip([14, 15, 67, 68, 78, 79, 110, 113, 114, 166, 203, 211, 226, 230, 272, 273, 274, 281, 282, 283, 284, 285, 286, 287, 288, 289, 290, 291, 292, 315, 319, 326, 327, 331, 332, 337, 338, 339, 340, 362, 363, 364, 365, 367, 368, 369, 370, 371, 372, 373, 374, 437, 438, 439, 440, 441, 442, 443, 444, 445], [0.9917, 0.9948, 0.08827, 0.1253, 0.9389, 0.9553, 0.9967, 0.05351, 0.06805, 0.9036, 0.9045, 0.9642, 0.0183, 0.001989, 0.8088, 0.816, 0.7933, 0.04332, 0.04332, 0.04331, 0.04331, 0.02191, 0.02191, 0.8105, 0.8497, 0.8105, 0.8104, 0.8104, 0.8498, 0.987, 0.9969, 0.7836, 0.7532, 0.3797, 0.3522, 0.02191, 0.02191, 0.8498, 0.8498, 0.08078, 0.05646, 0.05251, 0.03364, 0.9885, 0.9919, 0.9884, 0.9881, 0.9882, 0.9921, 0.992, 0.992, 0.9654, 0.9648, 0.9767, 0.9301, 0.9251, 0.9578, 0.8785, 0.897, 0.8716]): _vg.add([_i], _w, 'REPLACE')
_vg = ob_esqueleto.vertex_groups.new(name='canilla.L')
for _i, _w in zip([8, 74, 109, 111, 281, 282, 283, 284, 285, 286, 287, 288, 289, 290, 291, 292, 293, 294, 295, 296, 297, 298, 314, 324, 337, 338, 339, 340, 341, 344, 375, 376, 377, 378, 381, 382, 383, 392], [0.4127, 0.412, 0.1766, 0.1791, 0.9532, 0.9531, 0.9531, 0.9532, 0.9639, 0.9639, 0.1895, 0.1502, 0.1895, 0.1895, 0.1895, 0.1502, 0.9713, 0.9487, 0.9713, 0.9756, 0.9505, 0.9753, 0.4237, 0.1333, 0.9639, 0.9639, 0.1502, 0.1502, 0.9798, 0.9679, 0.5471, 0.06778, 0.548, 0.5136, 0.06773, 0.5135, 0.5428, 0.02162]): _vg.add([_i], _w, 'REPLACE')
_vg = ob_esqueleto.vertex_groups.new(name='pie.L')
for _i, _w in zip([8, 9, 74, 75, 109, 111, 293, 294, 295, 297, 314, 318, 324, 344, 375, 376, 377, 378, 381, 382, 383, 392, 418, 419, 420, 421, 422, 423], [0.5873, 0.9819, 0.588, 0.9822, 0.8234, 0.8209, 0.006828, 0.05104, 0.006807, 0.04858, 0.5763, 0.9914, 0.8667, 0.0138, 0.4529, 0.9322, 0.452, 0.4864, 0.9323, 0.4864, 0.4572, 0.9642, 0.9989, 0.998, 0.9998, 0.9965, 0.9951, 0.9991]): _vg.add([_i], _w, 'REPLACE')
_m = ob_esqueleto.modifiers.new('Esqueleto', 'ARMATURE')
_m.object = ob_esquelto
ob_esquelto.location = (0.0, 0.0, 0.0)

# ---- collection membership
scene.collection.objects.link(ob_esqueleto)
scene.collection.objects.link(ob_esquelto)

# ---- scene / render settings (as saved in the file)
scene.frame_start = 1; scene.frame_end = 250; scene.frame_set(1)
scene.render.engine = 'BLENDER_EEVEE_NEXT'
scene.render.fps = 25
scene.cycles.sampling_pattern = 'TABULATED_SOBOL'
bpy.context.view_layer.update()

# ---- added for rendering (the .blend has no active camera and no usable light): camera, sun
cam_auto = bpy.data.cameras.new('AutoCamera')
cam_auto.lens = 50.0
cam_auto.sensor_width = 36.0
cam_auto.clip_end = 1000.0
ob_auto_camera = bpy.data.objects.new('AutoCamera', cam_auto)
scene.collection.objects.link(ob_auto_camera)
ob_auto_camera.location = (2.69944, -3.27933, 3.15955)
ob_auto_camera.rotation_euler = (1.09748, -7.21219e-08, 0.694738)
scene.camera = ob_auto_camera
light_auto_sun = bpy.data.lights.new('AutoSun', 'SUN')
light_auto_sun.energy = 3.0
light_auto_sun.angle = 0.0523599
ob_auto_sun = bpy.data.objects.new('AutoSun', light_auto_sun)
scene.collection.objects.link(ob_auto_sun)
ob_auto_sun.rotation_euler = (0.872665, 0.174533, 0.523599)
bpy.context.view_layer.update()
